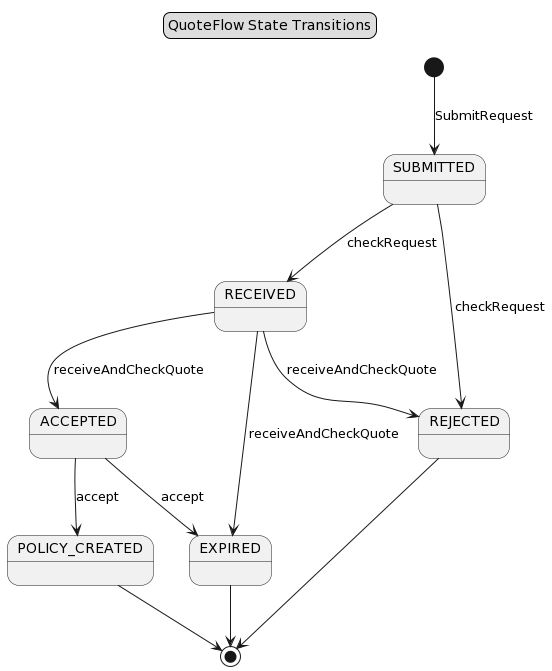

The diagram above was rendered by PlantUML. Its source (embedded in the PNG):
@startuml
skinparam componentStyle uml2

RECEIVED : 
ACCEPTED : 
POLICY_CREATED : 
EXPIRED : 
SUBMITTED : 
REJECTED : 
[*] --> SUBMITTED : SubmitRequest
SUBMITTED --> RECEIVED : checkRequest
SUBMITTED --> REJECTED : checkRequest
RECEIVED --> ACCEPTED : receiveAndCheckQuote
RECEIVED --> EXPIRED : receiveAndCheckQuote
RECEIVED --> REJECTED : receiveAndCheckQuote
ACCEPTED --> POLICY_CREATED : accept
ACCEPTED --> EXPIRED : accept
POLICY_CREATED --> [*]
EXPIRED --> [*]
REJECTED --> [*]


legend top center
  QuoteFlow State Transitions
endlegend
@enduml